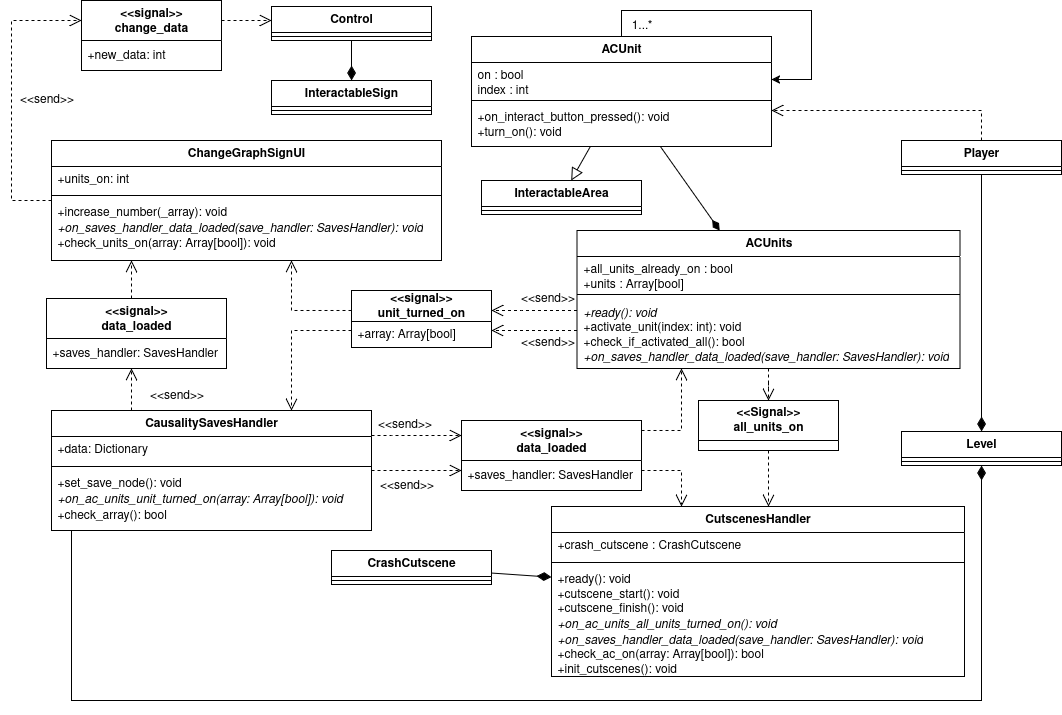

The diagram above was exported from draw.io. Its source (the exported page's mxGraphModel, read from the mxfile embedded in the PNG):
<mxGraphModel dx="2515" dy="1866" grid="1" gridSize="10" guides="1" tooltips="1" connect="1" arrows="1" fold="1" page="1" pageScale="1" pageWidth="850" pageHeight="1100" math="0" shadow="0">
  <root>
    <mxCell id="0" />
    <mxCell id="1" parent="0" />
    <mxCell id="2" style="edgeStyle=orthogonalEdgeStyle;rounded=0;orthogonalLoop=1;jettySize=auto;html=1;dashed=1;endArrow=open;endFill=0;endSize=10;" edge="1" source="5" target="25" parent="1">
      <mxGeometry relative="1" as="geometry">
        <Array as="points" />
      </mxGeometry>
    </mxCell>
    <mxCell id="3" style="edgeStyle=orthogonalEdgeStyle;rounded=0;orthogonalLoop=1;jettySize=auto;html=1;dashed=1;endArrow=open;endFill=0;endSize=10;" edge="1" source="63" target="30" parent="1">
      <mxGeometry relative="1" as="geometry">
        <Array as="points">
          <mxPoint x="-180" y="100" />
        </Array>
        <mxPoint x="-100" y="110" as="sourcePoint" />
      </mxGeometry>
    </mxCell>
    <mxCell id="4" style="edgeStyle=orthogonalEdgeStyle;rounded=0;orthogonalLoop=1;jettySize=auto;html=1;dashed=1;endArrow=open;endFill=0;endSize=10;" edge="1" source="63" target="44" parent="1">
      <mxGeometry relative="1" as="geometry">
        <Array as="points">
          <mxPoint x="-180" y="80" />
        </Array>
      </mxGeometry>
    </mxCell>
    <mxCell id="5" value="ACUnits" style="swimlane;fontStyle=1;align=center;verticalAlign=top;childLayout=stackLayout;horizontal=1;startSize=26;horizontalStack=0;resizeParent=1;resizeParentMax=0;resizeLast=0;collapsible=1;marginBottom=0;whiteSpace=wrap;html=1;" vertex="1" parent="1">
      <mxGeometry x="105.5" width="383" height="138" as="geometry" />
    </mxCell>
    <mxCell id="6" value="+all_units_already_on : bool&lt;br&gt;+units : Array[bool]" style="text;strokeColor=none;fillColor=none;align=left;verticalAlign=top;spacingLeft=4;spacingRight=4;overflow=hidden;rotatable=0;points=[[0,0.5],[1,0.5]];portConstraint=eastwest;whiteSpace=wrap;html=1;" vertex="1" parent="5">
      <mxGeometry y="26" width="383" height="34" as="geometry" />
    </mxCell>
    <mxCell id="7" value="" style="line;strokeWidth=1;fillColor=none;align=left;verticalAlign=middle;spacingTop=-1;spacingLeft=3;spacingRight=3;rotatable=0;labelPosition=right;points=[];portConstraint=eastwest;strokeColor=inherit;" vertex="1" parent="5">
      <mxGeometry y="60" width="383" height="8" as="geometry" />
    </mxCell>
    <mxCell id="8" value="&lt;i&gt;+ready(): void&lt;/i&gt;&lt;br&gt;+activate_unit(index: int): void&lt;br&gt;+check_if_activated_all(): bool&lt;br&gt;&lt;i&gt;+on_saves_handler_data_loaded(save_handler: SavesHandler): void&lt;/i&gt;" style="text;strokeColor=none;fillColor=none;align=left;verticalAlign=top;spacingLeft=4;spacingRight=4;overflow=hidden;rotatable=0;points=[[0,0.5],[1,0.5]];portConstraint=eastwest;whiteSpace=wrap;html=1;" vertex="1" parent="5">
      <mxGeometry y="68" width="383" height="70" as="geometry" />
    </mxCell>
    <mxCell id="9" style="rounded=0;orthogonalLoop=1;jettySize=auto;html=1;endArrow=block;endFill=0;endSize=10;" edge="1" source="11" target="16" parent="1">
      <mxGeometry relative="1" as="geometry" />
    </mxCell>
    <mxCell id="10" style="rounded=0;orthogonalLoop=1;jettySize=auto;html=1;endArrow=diamondThin;endFill=1;endSize=10;" edge="1" source="11" target="5" parent="1">
      <mxGeometry relative="1" as="geometry" />
    </mxCell>
    <mxCell id="11" value="ACUnit" style="swimlane;fontStyle=1;align=center;verticalAlign=top;childLayout=stackLayout;horizontal=1;startSize=26;horizontalStack=0;resizeParent=1;resizeParentMax=0;resizeLast=0;collapsible=1;marginBottom=0;whiteSpace=wrap;html=1;" vertex="1" parent="1">
      <mxGeometry y="-194" width="300" height="110" as="geometry" />
    </mxCell>
    <mxCell id="12" value="on : bool&lt;br&gt;index : int&amp;nbsp;&lt;div&gt;&lt;br&gt;&lt;br&gt;&lt;/div&gt;" style="text;strokeColor=none;fillColor=none;align=left;verticalAlign=top;spacingLeft=4;spacingRight=4;overflow=hidden;rotatable=0;points=[[0,0.5],[1,0.5]];portConstraint=eastwest;whiteSpace=wrap;html=1;" vertex="1" parent="11">
      <mxGeometry y="26" width="300" height="34" as="geometry" />
    </mxCell>
    <mxCell id="13" value="" style="line;strokeWidth=1;fillColor=none;align=left;verticalAlign=middle;spacingTop=-1;spacingLeft=3;spacingRight=3;rotatable=0;labelPosition=right;points=[];portConstraint=eastwest;strokeColor=inherit;" vertex="1" parent="11">
      <mxGeometry y="60" width="300" height="8" as="geometry" />
    </mxCell>
    <mxCell id="14" value="+on_interact_button_pressed(): void&lt;br&gt;+turn_on(): void" style="text;strokeColor=none;fillColor=none;align=left;verticalAlign=top;spacingLeft=4;spacingRight=4;overflow=hidden;rotatable=0;points=[[0,0.5],[1,0.5]];portConstraint=eastwest;whiteSpace=wrap;html=1;" vertex="1" parent="11">
      <mxGeometry y="68" width="300" height="42" as="geometry" />
    </mxCell>
    <mxCell id="15" style="edgeStyle=orthogonalEdgeStyle;rounded=0;orthogonalLoop=1;jettySize=auto;html=1;" edge="1" parent="11" source="11" target="12">
      <mxGeometry relative="1" as="geometry">
        <mxPoint x="300" y="-66" as="targetPoint" />
        <Array as="points">
          <mxPoint x="150" y="-26" />
          <mxPoint x="340" y="-26" />
          <mxPoint x="340" y="43" />
        </Array>
      </mxGeometry>
    </mxCell>
    <mxCell id="16" value="InteractableArea" style="swimlane;fontStyle=1;align=center;verticalAlign=top;childLayout=stackLayout;horizontal=1;startSize=26;horizontalStack=0;resizeParent=1;resizeParentMax=0;resizeLast=0;collapsible=1;marginBottom=0;whiteSpace=wrap;html=1;" vertex="1" parent="1">
      <mxGeometry x="10" y="-50" width="160" height="34" as="geometry" />
    </mxCell>
    <mxCell id="17" value="" style="line;strokeWidth=1;fillColor=none;align=left;verticalAlign=middle;spacingTop=-1;spacingLeft=3;spacingRight=3;rotatable=0;labelPosition=right;points=[];portConstraint=eastwest;strokeColor=inherit;" vertex="1" parent="16">
      <mxGeometry y="26" width="160" height="8" as="geometry" />
    </mxCell>
    <mxCell id="18" value="CutscenesHandler" style="swimlane;fontStyle=1;align=center;verticalAlign=top;childLayout=stackLayout;horizontal=1;startSize=26;horizontalStack=0;resizeParent=1;resizeParentMax=0;resizeLast=0;collapsible=1;marginBottom=0;whiteSpace=wrap;html=1;" vertex="1" parent="1">
      <mxGeometry x="80" y="276" width="413" height="170" as="geometry" />
    </mxCell>
    <mxCell id="19" value="+crash_cutscene : CrashCutscene" style="text;strokeColor=none;fillColor=none;align=left;verticalAlign=top;spacingLeft=4;spacingRight=4;overflow=hidden;rotatable=0;points=[[0,0.5],[1,0.5]];portConstraint=eastwest;whiteSpace=wrap;html=1;" vertex="1" parent="18">
      <mxGeometry y="26" width="413" height="26" as="geometry" />
    </mxCell>
    <mxCell id="20" value="" style="line;strokeWidth=1;fillColor=none;align=left;verticalAlign=middle;spacingTop=-1;spacingLeft=3;spacingRight=3;rotatable=0;labelPosition=right;points=[];portConstraint=eastwest;strokeColor=inherit;" vertex="1" parent="18">
      <mxGeometry y="52" width="413" height="8" as="geometry" />
    </mxCell>
    <mxCell id="21" value="+ready(): void&lt;br&gt;+cutscene_start(): void&lt;br&gt;+cutscene_finish(): void&lt;br&gt;&lt;i&gt;+on_ac_units_all_units_turned_on(): void&lt;br&gt;+on_saves_handler_data_loaded(save_handler: SavesHandler): void&lt;/i&gt;&lt;br&gt;+check_ac_on(array: Array[bool]): bool&lt;br&gt;+init_cutscenes(): void" style="text;strokeColor=none;fillColor=none;align=left;verticalAlign=top;spacingLeft=4;spacingRight=4;overflow=hidden;rotatable=0;points=[[0,0.5],[1,0.5]];portConstraint=eastwest;whiteSpace=wrap;html=1;" vertex="1" parent="18">
      <mxGeometry y="60" width="413" height="110" as="geometry" />
    </mxCell>
    <mxCell id="22" style="edgeStyle=orthogonalEdgeStyle;rounded=0;orthogonalLoop=1;jettySize=auto;html=1;endArrow=none;endFill=0;startArrow=diamondThin;startFill=1;startSize=12;" edge="1" source="23" target="52" parent="1">
      <mxGeometry relative="1" as="geometry" />
    </mxCell>
    <mxCell id="23" value="InteractableSign" style="swimlane;fontStyle=1;align=center;verticalAlign=top;childLayout=stackLayout;horizontal=1;startSize=26;horizontalStack=0;resizeParent=1;resizeParentMax=0;resizeLast=0;collapsible=1;marginBottom=0;whiteSpace=wrap;html=1;" vertex="1" parent="1">
      <mxGeometry x="-200" y="-150" width="160" height="34" as="geometry" />
    </mxCell>
    <mxCell id="24" value="" style="line;strokeWidth=1;fillColor=none;align=left;verticalAlign=middle;spacingTop=-1;spacingLeft=3;spacingRight=3;rotatable=0;labelPosition=right;points=[];portConstraint=eastwest;strokeColor=inherit;" vertex="1" parent="23">
      <mxGeometry y="26" width="160" height="8" as="geometry" />
    </mxCell>
    <mxCell id="25" value="&lt;div&gt;&lt;b&gt;&amp;lt;&amp;lt;Signal&amp;gt;&amp;gt;&lt;/b&gt;&lt;/div&gt;&lt;div&gt;&lt;b&gt;all_units_on&lt;/b&gt;&lt;/div&gt;" style="swimlane;fontStyle=0;childLayout=stackLayout;horizontal=1;startSize=40;fillColor=none;horizontalStack=0;resizeParent=1;resizeParentMax=0;resizeLast=0;collapsible=1;marginBottom=0;whiteSpace=wrap;html=1;" vertex="1" parent="1">
      <mxGeometry x="227" y="170" width="140" height="50" as="geometry" />
    </mxCell>
    <mxCell id="26" style="edgeStyle=orthogonalEdgeStyle;rounded=0;orthogonalLoop=1;jettySize=auto;html=1;dashed=1;endArrow=open;endFill=0;endSize=10;" edge="1" source="25" target="18" parent="1">
      <mxGeometry relative="1" as="geometry">
        <mxPoint x="230" y="213" as="sourcePoint" />
        <mxPoint x="90" y="256" as="targetPoint" />
        <Array as="points">
          <mxPoint x="307" y="290" />
          <mxPoint x="307" y="290" />
        </Array>
      </mxGeometry>
    </mxCell>
    <mxCell id="27" style="edgeStyle=orthogonalEdgeStyle;rounded=0;orthogonalLoop=1;jettySize=auto;html=1;dashed=1;endArrow=open;endFill=0;endSize=10;" edge="1" source="59" target="5" parent="1">
      <mxGeometry relative="1" as="geometry">
        <Array as="points">
          <mxPoint x="210" y="200" />
        </Array>
      </mxGeometry>
    </mxCell>
    <mxCell id="28" style="edgeStyle=orthogonalEdgeStyle;rounded=0;orthogonalLoop=1;jettySize=auto;html=1;dashed=1;endArrow=open;endFill=0;endSize=10;" edge="1" source="30" target="59" parent="1">
      <mxGeometry relative="1" as="geometry">
        <Array as="points">
          <mxPoint x="-60" y="240" />
          <mxPoint x="-60" y="240" />
        </Array>
      </mxGeometry>
    </mxCell>
    <mxCell id="29" style="edgeStyle=orthogonalEdgeStyle;rounded=0;orthogonalLoop=1;jettySize=auto;html=1;dashed=1;endArrow=open;endFill=0;endSize=10;" edge="1" source="56" target="44" parent="1">
      <mxGeometry relative="1" as="geometry">
        <Array as="points">
          <mxPoint x="-340" y="50" />
          <mxPoint x="-340" y="50" />
        </Array>
      </mxGeometry>
    </mxCell>
    <mxCell id="30" value="CausalitySavesHandler" style="swimlane;fontStyle=1;align=center;verticalAlign=top;childLayout=stackLayout;horizontal=1;startSize=26;horizontalStack=0;resizeParent=1;resizeParentMax=0;resizeLast=0;collapsible=1;marginBottom=0;whiteSpace=wrap;html=1;" vertex="1" parent="1">
      <mxGeometry x="-420" y="180" width="320" height="120" as="geometry" />
    </mxCell>
    <mxCell id="31" value="+data: Dictionary" style="text;strokeColor=none;fillColor=none;align=left;verticalAlign=top;spacingLeft=4;spacingRight=4;overflow=hidden;rotatable=0;points=[[0,0.5],[1,0.5]];portConstraint=eastwest;whiteSpace=wrap;html=1;" vertex="1" parent="30">
      <mxGeometry y="26" width="320" height="26" as="geometry" />
    </mxCell>
    <mxCell id="32" value="" style="line;strokeWidth=1;fillColor=none;align=left;verticalAlign=middle;spacingTop=-1;spacingLeft=3;spacingRight=3;rotatable=0;labelPosition=right;points=[];portConstraint=eastwest;strokeColor=inherit;" vertex="1" parent="30">
      <mxGeometry y="52" width="320" height="8" as="geometry" />
    </mxCell>
    <mxCell id="33" value="&lt;div&gt;+set_save_node(): void&lt;/div&gt;&lt;div&gt;&lt;i&gt;+on_ac_units_unit_turned_on(array: Array[bool]): void&amp;nbsp;&lt;/i&gt;&lt;/div&gt;&lt;div&gt;+check_array(): bool&lt;i&gt;&amp;nbsp;&lt;/i&gt;&lt;/div&gt;" style="text;strokeColor=none;fillColor=none;align=left;verticalAlign=top;spacingLeft=4;spacingRight=4;overflow=hidden;rotatable=0;points=[[0,0.5],[1,0.5]];portConstraint=eastwest;whiteSpace=wrap;html=1;" vertex="1" parent="30">
      <mxGeometry y="60" width="320" height="60" as="geometry" />
    </mxCell>
    <mxCell id="34" style="rounded=0;orthogonalLoop=1;jettySize=auto;html=1;endArrow=diamondThin;endFill=1;endSize=12;" edge="1" source="36" target="38" parent="1">
      <mxGeometry relative="1" as="geometry" />
    </mxCell>
    <mxCell id="35" style="edgeStyle=orthogonalEdgeStyle;rounded=0;orthogonalLoop=1;jettySize=auto;html=1;dashed=1;endArrow=open;endFill=0;endSize=10;" edge="1" source="36" target="11" parent="1">
      <mxGeometry relative="1" as="geometry">
        <Array as="points">
          <mxPoint x="510" y="-120" />
        </Array>
      </mxGeometry>
    </mxCell>
    <mxCell id="36" value="Player" style="swimlane;fontStyle=1;align=center;verticalAlign=top;childLayout=stackLayout;horizontal=1;startSize=26;horizontalStack=0;resizeParent=1;resizeParentMax=0;resizeLast=0;collapsible=1;marginBottom=0;whiteSpace=wrap;html=1;" vertex="1" parent="1">
      <mxGeometry x="430" y="-90" width="160" height="34" as="geometry" />
    </mxCell>
    <mxCell id="37" value="" style="line;strokeWidth=1;fillColor=none;align=left;verticalAlign=middle;spacingTop=-1;spacingLeft=3;spacingRight=3;rotatable=0;labelPosition=right;points=[];portConstraint=eastwest;strokeColor=inherit;" vertex="1" parent="36">
      <mxGeometry y="26" width="160" height="8" as="geometry" />
    </mxCell>
    <mxCell id="38" value="Level" style="swimlane;fontStyle=1;align=center;verticalAlign=top;childLayout=stackLayout;horizontal=1;startSize=26;horizontalStack=0;resizeParent=1;resizeParentMax=0;resizeLast=0;collapsible=1;marginBottom=0;whiteSpace=wrap;html=1;" vertex="1" parent="1">
      <mxGeometry x="430" y="201" width="160" height="34" as="geometry" />
    </mxCell>
    <mxCell id="39" value="" style="line;strokeWidth=1;fillColor=none;align=left;verticalAlign=middle;spacingTop=-1;spacingLeft=3;spacingRight=3;rotatable=0;labelPosition=right;points=[];portConstraint=eastwest;strokeColor=inherit;" vertex="1" parent="38">
      <mxGeometry y="26" width="160" height="8" as="geometry" />
    </mxCell>
    <mxCell id="40" style="rounded=0;orthogonalLoop=1;jettySize=auto;html=1;endArrow=diamondThin;endFill=1;endSize=12;edgeStyle=orthogonalEdgeStyle;" edge="1" source="30" target="38" parent="1">
      <mxGeometry relative="1" as="geometry">
        <mxPoint x="656" y="310" as="sourcePoint" />
        <mxPoint x="614" y="256" as="targetPoint" />
        <Array as="points">
          <mxPoint x="-400" y="470" />
          <mxPoint x="510" y="470" />
        </Array>
      </mxGeometry>
    </mxCell>
    <mxCell id="41" value="CrashCutscene" style="swimlane;fontStyle=1;align=center;verticalAlign=top;childLayout=stackLayout;horizontal=1;startSize=26;horizontalStack=0;resizeParent=1;resizeParentMax=0;resizeLast=0;collapsible=1;marginBottom=0;whiteSpace=wrap;html=1;" vertex="1" parent="1">
      <mxGeometry x="-140" y="320" width="160" height="34" as="geometry" />
    </mxCell>
    <mxCell id="42" value="" style="line;strokeWidth=1;fillColor=none;align=left;verticalAlign=middle;spacingTop=-1;spacingLeft=3;spacingRight=3;rotatable=0;labelPosition=right;points=[];portConstraint=eastwest;strokeColor=inherit;" vertex="1" parent="41">
      <mxGeometry y="26" width="160" height="8" as="geometry" />
    </mxCell>
    <mxCell id="43" style="rounded=0;orthogonalLoop=1;jettySize=auto;html=1;endArrow=diamondThin;endFill=1;endSize=12;" edge="1" source="41" target="18" parent="1">
      <mxGeometry relative="1" as="geometry">
        <mxPoint x="510" y="539" as="sourcePoint" />
        <mxPoint x="470" y="510" as="targetPoint" />
      </mxGeometry>
    </mxCell>
    <mxCell id="44" value="ChangeGraphSignUI" style="swimlane;fontStyle=1;align=center;verticalAlign=top;childLayout=stackLayout;horizontal=1;startSize=26;horizontalStack=0;resizeParent=1;resizeParentMax=0;resizeLast=0;collapsible=1;marginBottom=0;whiteSpace=wrap;html=1;" vertex="1" parent="1">
      <mxGeometry x="-420" y="-90" width="390" height="120" as="geometry" />
    </mxCell>
    <mxCell id="45" value="+units_on: int" style="text;strokeColor=none;fillColor=none;align=left;verticalAlign=top;spacingLeft=4;spacingRight=4;overflow=hidden;rotatable=0;points=[[0,0.5],[1,0.5]];portConstraint=eastwest;whiteSpace=wrap;html=1;" vertex="1" parent="44">
      <mxGeometry y="26" width="390" height="25" as="geometry" />
    </mxCell>
    <mxCell id="46" value="" style="line;strokeWidth=1;fillColor=none;align=left;verticalAlign=middle;spacingTop=-1;spacingLeft=3;spacingRight=3;rotatable=0;labelPosition=right;points=[];portConstraint=eastwest;strokeColor=inherit;" vertex="1" parent="44">
      <mxGeometry y="51" width="390" height="8" as="geometry" />
    </mxCell>
    <mxCell id="47" value="+increase_number(_array): void&lt;br&gt;&lt;i&gt;+on_saves_handler_data_loaded(save_handler: SavesHandler): void&lt;/i&gt;&lt;br&gt;+check_units_on(array: Array[bool]): void" style="text;strokeColor=none;fillColor=none;align=left;verticalAlign=top;spacingLeft=4;spacingRight=4;overflow=hidden;rotatable=0;points=[[0,0.5],[1,0.5]];portConstraint=eastwest;whiteSpace=wrap;html=1;" vertex="1" parent="44">
      <mxGeometry y="59" width="390" height="61" as="geometry" />
    </mxCell>
    <mxCell id="48" value="1...*" style="text;html=1;align=center;verticalAlign=middle;resizable=0;points=[];autosize=1;strokeColor=none;fillColor=none;" vertex="1" parent="1">
      <mxGeometry x="150" y="-220" width="40" height="30" as="geometry" />
    </mxCell>
    <mxCell id="49" value="" style="edgeStyle=orthogonalEdgeStyle;rounded=0;orthogonalLoop=1;jettySize=auto;html=1;dashed=1;endArrow=open;endFill=0;endSize=10;" edge="1" source="44" target="50" parent="1">
      <mxGeometry relative="1" as="geometry">
        <Array as="points">
          <mxPoint x="-460" y="-30" />
          <mxPoint x="-460" y="-210" />
        </Array>
        <mxPoint x="-380" y="-100" as="sourcePoint" />
        <mxPoint x="-335" y="-169" as="targetPoint" />
      </mxGeometry>
    </mxCell>
    <mxCell id="50" value="&lt;div&gt;&lt;b&gt;&amp;lt;&amp;lt;signal&amp;gt;&amp;gt;&lt;/b&gt;&lt;/div&gt;&lt;div&gt;&lt;b&gt;change_data&lt;/b&gt;&lt;/div&gt;" style="swimlane;fontStyle=0;align=center;verticalAlign=top;childLayout=stackLayout;horizontal=1;startSize=40;horizontalStack=0;resizeParent=1;resizeParentMax=0;resizeLast=0;collapsible=0;marginBottom=0;html=1;whiteSpace=wrap;" vertex="1" parent="1">
      <mxGeometry x="-390" y="-230" width="140" height="70" as="geometry" />
    </mxCell>
    <mxCell id="51" value="+new_data: int" style="text;html=1;strokeColor=none;fillColor=none;align=left;verticalAlign=middle;spacingLeft=4;spacingRight=4;overflow=hidden;rotatable=0;points=[[0,0.5],[1,0.5]];portConstraint=eastwest;whiteSpace=wrap;" vertex="1" parent="50">
      <mxGeometry y="40" width="140" height="30" as="geometry" />
    </mxCell>
    <mxCell id="52" value="Control" style="swimlane;fontStyle=1;align=center;verticalAlign=top;childLayout=stackLayout;horizontal=1;startSize=26;horizontalStack=0;resizeParent=1;resizeParentMax=0;resizeLast=0;collapsible=1;marginBottom=0;whiteSpace=wrap;html=1;" vertex="1" parent="1">
      <mxGeometry x="-200" y="-224" width="160" height="34" as="geometry" />
    </mxCell>
    <mxCell id="53" value="" style="line;strokeWidth=1;fillColor=none;align=left;verticalAlign=middle;spacingTop=-1;spacingLeft=3;spacingRight=3;rotatable=0;labelPosition=right;points=[];portConstraint=eastwest;strokeColor=inherit;" vertex="1" parent="52">
      <mxGeometry y="26" width="160" height="8" as="geometry" />
    </mxCell>
    <mxCell id="54" value="" style="edgeStyle=orthogonalEdgeStyle;rounded=0;orthogonalLoop=1;jettySize=auto;html=1;dashed=1;endArrow=open;endFill=0;endSize=10;" edge="1" source="50" target="52" parent="1">
      <mxGeometry relative="1" as="geometry">
        <Array as="points">
          <mxPoint x="-240" y="-210" />
          <mxPoint x="-240" y="-210" />
        </Array>
        <mxPoint x="-410" y="-20" as="sourcePoint" />
        <mxPoint x="-380" y="-210" as="targetPoint" />
      </mxGeometry>
    </mxCell>
    <mxCell id="55" value="" style="edgeStyle=orthogonalEdgeStyle;rounded=0;orthogonalLoop=1;jettySize=auto;html=1;dashed=1;endArrow=open;endFill=0;endSize=10;" edge="1" source="30" target="56" parent="1">
      <mxGeometry relative="1" as="geometry">
        <Array as="points">
          <mxPoint x="-340" y="170" />
          <mxPoint x="-340" y="170" />
        </Array>
        <mxPoint x="-380" y="180" as="sourcePoint" />
        <mxPoint x="-380" y="30" as="targetPoint" />
      </mxGeometry>
    </mxCell>
    <mxCell id="56" value="&lt;div&gt;&lt;b&gt;&amp;lt;&amp;lt;signal&amp;gt;&amp;gt;&lt;/b&gt;&lt;/div&gt;&lt;div&gt;&lt;b&gt;data_loaded&lt;/b&gt;&lt;/div&gt;" style="swimlane;fontStyle=0;align=center;verticalAlign=top;childLayout=stackLayout;horizontal=1;startSize=40;horizontalStack=0;resizeParent=1;resizeParentMax=0;resizeLast=0;collapsible=0;marginBottom=0;html=1;whiteSpace=wrap;" vertex="1" parent="1">
      <mxGeometry x="-425" y="68" width="180" height="70" as="geometry" />
    </mxCell>
    <mxCell id="57" value="+saves_handler: SavesHandler" style="text;html=1;strokeColor=none;fillColor=none;align=left;verticalAlign=middle;spacingLeft=4;spacingRight=4;overflow=hidden;rotatable=0;points=[[0,0.5],[1,0.5]];portConstraint=eastwest;whiteSpace=wrap;" vertex="1" parent="56">
      <mxGeometry y="40" width="180" height="30" as="geometry" />
    </mxCell>
    <mxCell id="58" value="" style="edgeStyle=orthogonalEdgeStyle;rounded=0;orthogonalLoop=1;jettySize=auto;html=1;dashed=1;endArrow=open;endFill=0;endSize=10;" edge="1" source="30" target="59" parent="1">
      <mxGeometry relative="1" as="geometry">
        <Array as="points">
          <mxPoint x="-80" y="205" />
          <mxPoint x="-80" y="205" />
        </Array>
        <mxPoint x="-100" y="210" as="sourcePoint" />
        <mxPoint x="190" y="138" as="targetPoint" />
      </mxGeometry>
    </mxCell>
    <mxCell id="59" value="&lt;div&gt;&lt;b&gt;&amp;lt;&amp;lt;signal&amp;gt;&amp;gt;&lt;/b&gt;&lt;/div&gt;&lt;div&gt;&lt;b&gt;data_loaded&lt;/b&gt;&lt;/div&gt;" style="swimlane;fontStyle=0;align=center;verticalAlign=top;childLayout=stackLayout;horizontal=1;startSize=40;horizontalStack=0;resizeParent=1;resizeParentMax=0;resizeLast=0;collapsible=0;marginBottom=0;html=1;whiteSpace=wrap;" vertex="1" parent="1">
      <mxGeometry x="-10" y="190" width="180" height="70" as="geometry" />
    </mxCell>
    <mxCell id="60" value="+saves_handler: SavesHandler" style="text;html=1;strokeColor=none;fillColor=none;align=left;verticalAlign=middle;spacingLeft=4;spacingRight=4;overflow=hidden;rotatable=0;points=[[0,0.5],[1,0.5]];portConstraint=eastwest;whiteSpace=wrap;" vertex="1" parent="59">
      <mxGeometry y="40" width="180" height="30" as="geometry" />
    </mxCell>
    <mxCell id="61" style="edgeStyle=orthogonalEdgeStyle;rounded=0;orthogonalLoop=1;jettySize=auto;html=1;dashed=1;endArrow=open;endFill=0;endSize=10;" edge="1" source="59" target="18" parent="1">
      <mxGeometry relative="1" as="geometry">
        <Array as="points">
          <mxPoint x="210" y="240" />
        </Array>
        <mxPoint x="150" y="210" as="sourcePoint" />
        <mxPoint x="180" y="148" as="targetPoint" />
      </mxGeometry>
    </mxCell>
    <mxCell id="62" value="" style="edgeStyle=orthogonalEdgeStyle;rounded=0;orthogonalLoop=1;jettySize=auto;html=1;dashed=1;endArrow=open;endFill=0;endSize=10;" edge="1" source="5" target="63" parent="1">
      <mxGeometry relative="1" as="geometry">
        <Array as="points">
          <mxPoint x="60" y="100" />
          <mxPoint x="60" y="100" />
        </Array>
        <mxPoint x="106" y="110" as="sourcePoint" />
        <mxPoint x="40" y="124" as="targetPoint" />
      </mxGeometry>
    </mxCell>
    <mxCell id="63" value="&lt;div&gt;&lt;b&gt;&amp;lt;&amp;lt;signal&amp;gt;&amp;gt;&lt;/b&gt;&lt;/div&gt;&lt;div&gt;&lt;b&gt;unit_turned_on&lt;/b&gt;&lt;/div&gt;" style="swimlane;fontStyle=0;childLayout=stackLayout;horizontal=1;startSize=31;fillColor=none;horizontalStack=0;resizeParent=1;resizeParentMax=0;resizeLast=0;collapsible=1;marginBottom=0;whiteSpace=wrap;html=1;" vertex="1" parent="1">
      <mxGeometry x="-120" y="60" width="140" height="57" as="geometry" />
    </mxCell>
    <mxCell id="64" value="+array: Array[bool]" style="text;strokeColor=none;fillColor=none;align=left;verticalAlign=top;spacingLeft=4;spacingRight=4;overflow=hidden;rotatable=0;points=[[0,0.5],[1,0.5]];portConstraint=eastwest;whiteSpace=wrap;html=1;" vertex="1" parent="63">
      <mxGeometry y="31" width="140" height="26" as="geometry" />
    </mxCell>
    <mxCell id="65" value="" style="edgeStyle=orthogonalEdgeStyle;rounded=0;orthogonalLoop=1;jettySize=auto;html=1;dashed=1;endArrow=open;endFill=0;endSize=10;" edge="1" source="5" target="63" parent="1">
      <mxGeometry relative="1" as="geometry">
        <Array as="points">
          <mxPoint x="50" y="80" />
          <mxPoint x="50" y="80" />
        </Array>
        <mxPoint x="116" y="120" as="sourcePoint" />
        <mxPoint x="30" y="120" as="targetPoint" />
      </mxGeometry>
    </mxCell>
    <mxCell id="66" value="&amp;lt;&amp;lt;send&amp;gt;&amp;gt;" style="text;html=1;align=center;verticalAlign=middle;resizable=0;points=[];autosize=1;strokeColor=none;fillColor=none;" vertex="1" parent="1">
      <mxGeometry x="36" y="53" width="80" height="30" as="geometry" />
    </mxCell>
    <mxCell id="67" value="&amp;lt;&amp;lt;send&amp;gt;&amp;gt;" style="text;html=1;align=center;verticalAlign=middle;resizable=0;points=[];autosize=1;strokeColor=none;fillColor=none;" vertex="1" parent="1">
      <mxGeometry x="36" y="97" width="80" height="30" as="geometry" />
    </mxCell>
    <mxCell id="68" value="&amp;lt;&amp;lt;send&amp;gt;&amp;gt;" style="text;html=1;align=center;verticalAlign=middle;resizable=0;points=[];autosize=1;strokeColor=none;fillColor=none;" vertex="1" parent="1">
      <mxGeometry x="-107" y="179" width="80" height="30" as="geometry" />
    </mxCell>
    <mxCell id="69" value="&amp;lt;&amp;lt;send&amp;gt;&amp;gt;" style="text;html=1;align=center;verticalAlign=middle;resizable=0;points=[];autosize=1;strokeColor=none;fillColor=none;" vertex="1" parent="1">
      <mxGeometry x="-105" y="240" width="80" height="30" as="geometry" />
    </mxCell>
    <mxCell id="70" value="&amp;lt;&amp;lt;send&amp;gt;&amp;gt;" style="text;html=1;align=center;verticalAlign=middle;resizable=0;points=[];autosize=1;strokeColor=none;fillColor=none;" vertex="1" parent="1">
      <mxGeometry x="-335" y="150" width="80" height="30" as="geometry" />
    </mxCell>
    <mxCell id="71" value="&amp;lt;&amp;lt;send&amp;gt;&amp;gt;" style="text;html=1;align=center;verticalAlign=middle;resizable=0;points=[];autosize=1;strokeColor=none;fillColor=none;" vertex="1" parent="1">
      <mxGeometry x="-465" y="-146" width="80" height="30" as="geometry" />
    </mxCell>
  </root>
</mxGraphModel>